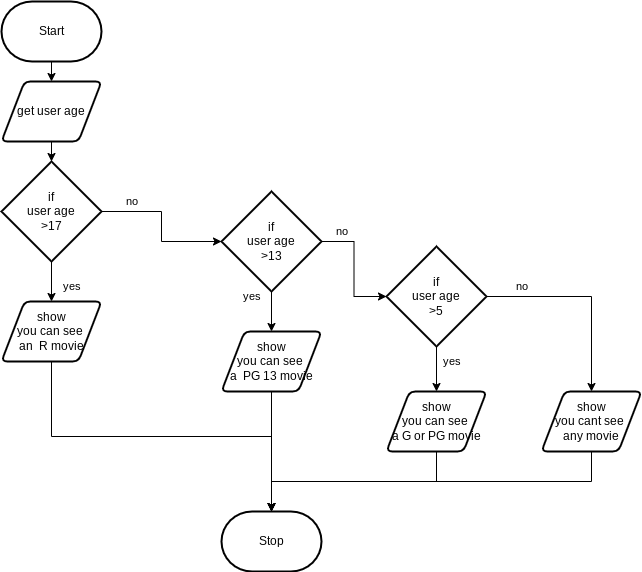

The diagram above was exported from draw.io. Its source (the exported page's mxGraphModel, read from the mxfile embedded in the PNG):
<mxGraphModel dx="606" dy="563" grid="1" gridSize="10" guides="1" tooltips="1" connect="1" arrows="1" fold="1" page="1" pageScale="1" pageWidth="850" pageHeight="1100" math="0" shadow="0">
  <root>
    <mxCell id="0" />
    <mxCell id="1" parent="0" />
    <mxCell id="4" style="edgeStyle=none;html=1;exitX=0.5;exitY=1;exitDx=0;exitDy=0;exitPerimeter=0;entryX=0.5;entryY=0;entryDx=0;entryDy=0;" parent="1" source="5" target="8" edge="1">
      <mxGeometry relative="1" as="geometry" />
    </mxCell>
    <mxCell id="5" value="Start" style="strokeWidth=2;html=1;shape=mxgraph.flowchart.terminator;whiteSpace=wrap;" parent="1" vertex="1">
      <mxGeometry x="10" y="20" width="100" height="60" as="geometry" />
    </mxCell>
    <mxCell id="6" value="Stop" style="strokeWidth=2;html=1;shape=mxgraph.flowchart.terminator;whiteSpace=wrap;" parent="1" vertex="1">
      <mxGeometry x="230" y="530" width="100" height="60" as="geometry" />
    </mxCell>
    <mxCell id="7" style="edgeStyle=none;html=1;exitX=0.5;exitY=1;exitDx=0;exitDy=0;entryX=0.5;entryY=0;entryDx=0;entryDy=0;entryPerimeter=0;" parent="1" source="8" target="11" edge="1">
      <mxGeometry relative="1" as="geometry" />
    </mxCell>
    <mxCell id="8" value="get user age" style="shape=parallelogram;html=1;strokeWidth=2;perimeter=parallelogramPerimeter;whiteSpace=wrap;rounded=1;arcSize=12;size=0.23;" parent="1" vertex="1">
      <mxGeometry x="10" y="100" width="100" height="60" as="geometry" />
    </mxCell>
    <mxCell id="9" style="edgeStyle=none;html=1;exitX=0.5;exitY=1;exitDx=0;exitDy=0;exitPerimeter=0;entryX=0.5;entryY=0;entryDx=0;entryDy=0;" parent="1" source="11" target="13" edge="1">
      <mxGeometry relative="1" as="geometry" />
    </mxCell>
    <mxCell id="10" style="edgeStyle=orthogonalEdgeStyle;shape=connector;rounded=0;html=1;exitX=1;exitY=0.5;exitDx=0;exitDy=0;exitPerimeter=0;entryX=0;entryY=0.5;entryDx=0;entryDy=0;entryPerimeter=0;labelBackgroundColor=default;strokeColor=default;fontFamily=Helvetica;fontSize=11;fontColor=default;endArrow=classic;" parent="1" source="11" target="18" edge="1">
      <mxGeometry relative="1" as="geometry" />
    </mxCell>
    <mxCell id="11" value="if&lt;br&gt;user age&lt;br&gt;&amp;gt;17" style="strokeWidth=2;html=1;shape=mxgraph.flowchart.decision;whiteSpace=wrap;" parent="1" vertex="1">
      <mxGeometry x="10" y="180" width="100" height="100" as="geometry" />
    </mxCell>
    <mxCell id="12" style="edgeStyle=orthogonalEdgeStyle;rounded=0;html=1;exitX=0.5;exitY=1;exitDx=0;exitDy=0;entryX=0.5;entryY=0;entryDx=0;entryDy=0;entryPerimeter=0;" parent="1" source="13" target="6" edge="1">
      <mxGeometry relative="1" as="geometry">
        <mxPoint x="70" y="420" as="targetPoint" />
      </mxGeometry>
    </mxCell>
    <mxCell id="13" value="show&lt;br&gt;you can see&amp;nbsp;&lt;br&gt;an&amp;nbsp; R movie" style="shape=parallelogram;html=1;strokeWidth=2;perimeter=parallelogramPerimeter;whiteSpace=wrap;rounded=1;arcSize=12;size=0.23;" parent="1" vertex="1">
      <mxGeometry x="10" y="320" width="100" height="60" as="geometry" />
    </mxCell>
    <mxCell id="14" value="yes" style="text;html=1;align=center;verticalAlign=middle;resizable=0;points=[];autosize=1;strokeColor=none;fillColor=none;fontSize=11;fontFamily=Helvetica;fontColor=default;" parent="1" vertex="1">
      <mxGeometry x="60" y="290" width="40" height="30" as="geometry" />
    </mxCell>
    <mxCell id="15" value="no" style="text;html=1;align=center;verticalAlign=middle;resizable=0;points=[];autosize=1;strokeColor=none;fillColor=none;fontSize=11;fontFamily=Helvetica;fontColor=default;" parent="1" vertex="1">
      <mxGeometry x="120" y="205" width="40" height="30" as="geometry" />
    </mxCell>
    <mxCell id="16" style="edgeStyle=orthogonalEdgeStyle;shape=connector;rounded=0;html=1;exitX=0.5;exitY=1;exitDx=0;exitDy=0;exitPerimeter=0;entryX=0.5;entryY=0;entryDx=0;entryDy=0;labelBackgroundColor=default;strokeColor=default;fontFamily=Helvetica;fontSize=11;fontColor=default;endArrow=classic;" parent="1" source="18" target="20" edge="1">
      <mxGeometry relative="1" as="geometry" />
    </mxCell>
    <mxCell id="17" style="edgeStyle=orthogonalEdgeStyle;shape=connector;rounded=0;html=1;exitX=1;exitY=0.5;exitDx=0;exitDy=0;exitPerimeter=0;entryX=0;entryY=0.5;entryDx=0;entryDy=0;entryPerimeter=0;labelBackgroundColor=default;strokeColor=default;fontFamily=Helvetica;fontSize=11;fontColor=default;endArrow=classic;" parent="1" source="18" target="24" edge="1">
      <mxGeometry relative="1" as="geometry" />
    </mxCell>
    <mxCell id="18" value="if&lt;br&gt;user age&lt;br&gt;&amp;gt;13" style="strokeWidth=2;html=1;shape=mxgraph.flowchart.decision;whiteSpace=wrap;" parent="1" vertex="1">
      <mxGeometry x="230" y="210" width="100" height="100" as="geometry" />
    </mxCell>
    <mxCell id="19" style="edgeStyle=orthogonalEdgeStyle;shape=connector;rounded=0;html=1;exitX=0.5;exitY=1;exitDx=0;exitDy=0;labelBackgroundColor=default;strokeColor=default;fontFamily=Helvetica;fontSize=11;fontColor=default;endArrow=classic;" parent="1" source="20" target="6" edge="1">
      <mxGeometry relative="1" as="geometry" />
    </mxCell>
    <mxCell id="20" value="show&lt;br&gt;you can see&amp;nbsp;&lt;br&gt;a&amp;nbsp; PG 13 movie" style="shape=parallelogram;html=1;strokeWidth=2;perimeter=parallelogramPerimeter;whiteSpace=wrap;rounded=1;arcSize=12;size=0.23;" parent="1" vertex="1">
      <mxGeometry x="230" y="350" width="100" height="60" as="geometry" />
    </mxCell>
    <mxCell id="21" value="yes" style="text;html=1;align=center;verticalAlign=middle;resizable=0;points=[];autosize=1;strokeColor=none;fillColor=none;fontSize=11;fontFamily=Helvetica;fontColor=default;" parent="1" vertex="1">
      <mxGeometry x="240" y="300" width="40" height="30" as="geometry" />
    </mxCell>
    <mxCell id="22" style="edgeStyle=orthogonalEdgeStyle;shape=connector;rounded=0;html=1;exitX=0.5;exitY=1;exitDx=0;exitDy=0;exitPerimeter=0;entryX=0.5;entryY=0;entryDx=0;entryDy=0;labelBackgroundColor=default;strokeColor=default;fontFamily=Helvetica;fontSize=11;fontColor=default;endArrow=classic;" parent="1" source="24" target="26" edge="1">
      <mxGeometry relative="1" as="geometry" />
    </mxCell>
    <mxCell id="23" style="edgeStyle=orthogonalEdgeStyle;shape=connector;rounded=0;html=1;exitX=1;exitY=0.5;exitDx=0;exitDy=0;exitPerimeter=0;entryX=0.5;entryY=0;entryDx=0;entryDy=0;labelBackgroundColor=default;strokeColor=default;fontFamily=Helvetica;fontSize=11;fontColor=default;endArrow=classic;" parent="1" source="24" target="28" edge="1">
      <mxGeometry relative="1" as="geometry" />
    </mxCell>
    <mxCell id="24" value="if&lt;br&gt;user age&lt;br&gt;&amp;gt;5" style="strokeWidth=2;html=1;shape=mxgraph.flowchart.decision;whiteSpace=wrap;" parent="1" vertex="1">
      <mxGeometry x="395" y="265" width="100" height="100" as="geometry" />
    </mxCell>
    <mxCell id="25" style="edgeStyle=orthogonalEdgeStyle;shape=connector;rounded=0;html=1;exitX=0.5;exitY=1;exitDx=0;exitDy=0;labelBackgroundColor=default;strokeColor=default;fontFamily=Helvetica;fontSize=11;fontColor=default;endArrow=classic;entryX=0.5;entryY=0;entryDx=0;entryDy=0;entryPerimeter=0;" parent="1" source="26" target="6" edge="1">
      <mxGeometry relative="1" as="geometry">
        <mxPoint x="280" y="610" as="targetPoint" />
      </mxGeometry>
    </mxCell>
    <mxCell id="26" value="show&lt;br&gt;you can see&amp;nbsp;&lt;br&gt;a G or PG movie" style="shape=parallelogram;html=1;strokeWidth=2;perimeter=parallelogramPerimeter;whiteSpace=wrap;rounded=1;arcSize=12;size=0.23;" parent="1" vertex="1">
      <mxGeometry x="395" y="410" width="100" height="60" as="geometry" />
    </mxCell>
    <mxCell id="27" style="edgeStyle=orthogonalEdgeStyle;shape=connector;rounded=0;html=1;exitX=0.5;exitY=1;exitDx=0;exitDy=0;labelBackgroundColor=default;strokeColor=default;fontFamily=Helvetica;fontSize=11;fontColor=default;endArrow=classic;" parent="1" source="28" target="6" edge="1">
      <mxGeometry relative="1" as="geometry" />
    </mxCell>
    <mxCell id="28" value="show&lt;br&gt;you cant see&amp;nbsp;&lt;br&gt;any movie" style="shape=parallelogram;html=1;strokeWidth=2;perimeter=parallelogramPerimeter;whiteSpace=wrap;rounded=1;arcSize=12;size=0.23;" parent="1" vertex="1">
      <mxGeometry x="550" y="410" width="100" height="60" as="geometry" />
    </mxCell>
    <mxCell id="29" value="no" style="text;html=1;align=center;verticalAlign=middle;resizable=0;points=[];autosize=1;strokeColor=none;fillColor=none;fontSize=11;fontFamily=Helvetica;fontColor=default;" parent="1" vertex="1">
      <mxGeometry x="330" y="235" width="40" height="30" as="geometry" />
    </mxCell>
    <mxCell id="30" value="yes" style="text;html=1;align=center;verticalAlign=middle;resizable=0;points=[];autosize=1;strokeColor=none;fillColor=none;fontSize=11;fontFamily=Helvetica;fontColor=default;" parent="1" vertex="1">
      <mxGeometry x="440" y="365" width="40" height="30" as="geometry" />
    </mxCell>
    <mxCell id="31" value="no" style="text;html=1;align=center;verticalAlign=middle;resizable=0;points=[];autosize=1;strokeColor=none;fillColor=none;fontSize=11;fontFamily=Helvetica;fontColor=default;" parent="1" vertex="1">
      <mxGeometry x="510" y="290" width="40" height="30" as="geometry" />
    </mxCell>
  </root>
</mxGraphModel>